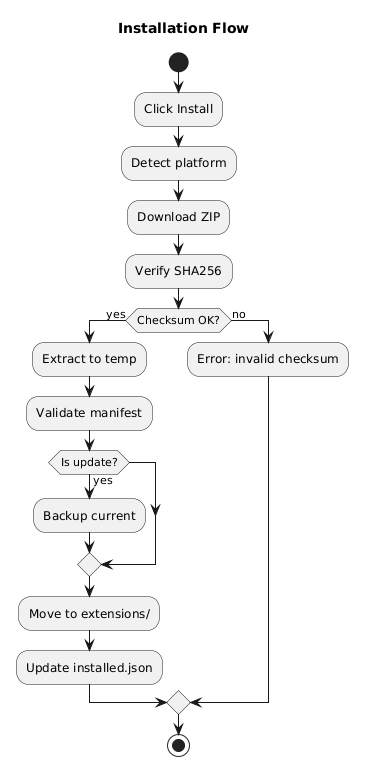

The diagram above was rendered by PlantUML. Its source (embedded in the PNG):
@startuml
skinparam backgroundColor white
title Installation Flow

start
:Click Install;
:Detect platform;
:Download ZIP;
:Verify SHA256;
if (Checksum OK?) then (yes)
  :Extract to temp;
  :Validate manifest;
  if (Is update?) then (yes)
    :Backup current;
  endif
  :Move to extensions/;
  :Update installed.json;
else (no)
  :Error: invalid checksum;
endif
stop
@enduml